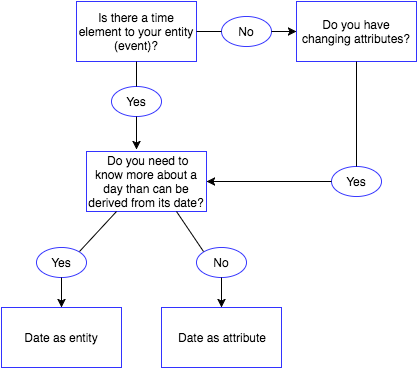

The diagram above was exported from draw.io. Its source (the exported page's mxGraphModel, read from the mxfile embedded in the PNG):
<mxGraphModel dx="950" dy="506" grid="1" gridSize="10" guides="1" tooltips="1" connect="1" arrows="1" fold="1" page="1" pageScale="1" pageWidth="50" pageHeight="200" background="#ffffff" math="0" shadow="0">
  <root>
    <mxCell id="0" />
    <mxCell id="1" parent="0" />
    <mxCell id="2" value="&amp;nbsp;Do you need to know more about a day than can be derived from its date?" style="whiteSpace=wrap;html=1;strokeColor=#3333FF;fillColor=#FFFFFF;fontColor=#000000;" vertex="1" parent="1">
      <mxGeometry x="105" y="172" width="120" height="60" as="geometry" />
    </mxCell>
    <mxCell id="3" value="Date as entity" style="whiteSpace=wrap;html=1;strokeColor=#3333FF;fillColor=#FFFFFF;fontColor=#000000;" vertex="1" parent="1">
      <mxGeometry x="20" y="328" width="120" height="60" as="geometry" />
    </mxCell>
    <mxCell id="4" value="Date as attribute" style="whiteSpace=wrap;html=1;strokeColor=#3333FF;fillColor=#FFFFFF;fontColor=#000000;" vertex="1" parent="1">
      <mxGeometry x="180" y="328" width="120" height="60" as="geometry" />
    </mxCell>
    <mxCell id="6" value="Is there a time element to your entity (event)?" style="whiteSpace=wrap;html=1;strokeColor=#3333FF;fillColor=#FFFFFF;fontColor=#000000;" vertex="1" parent="1">
      <mxGeometry x="95" y="22" width="120" height="60" as="geometry" />
    </mxCell>
    <mxCell id="8" value="Do you have changing attributes?" style="whiteSpace=wrap;html=1;strokeColor=#3333FF;fillColor=#FFFFFF;fontColor=#000000;" vertex="1" parent="1">
      <mxGeometry x="315" y="22" width="120" height="60" as="geometry" />
    </mxCell>
    <mxCell id="10" value="Yes" style="ellipse;whiteSpace=wrap;html=1;strokeColor=#3333FF;fillColor=#FFFFFF;fontColor=#000000;" vertex="1" parent="1">
      <mxGeometry x="130" y="107" width="50" height="30" as="geometry" />
    </mxCell>
    <mxCell id="11" value="No" style="ellipse;whiteSpace=wrap;html=1;strokeColor=#3333FF;fillColor=#FFFFFF;fontColor=#000000;" vertex="1" parent="1">
      <mxGeometry x="240" y="37" width="50" height="30" as="geometry" />
    </mxCell>
    <mxCell id="13" value="" style="endArrow=none;html=1;strokeColor=#000000;fontColor=#000000;exitX=0.5;exitY=1;entryX=0.5;entryY=0;endFill=0;" edge="1" parent="1" source="6" target="10">
      <mxGeometry width="50" height="50" relative="1" as="geometry">
        <mxPoint x="-25" y="-38" as="sourcePoint" />
        <mxPoint x="25" y="-88" as="targetPoint" />
      </mxGeometry>
    </mxCell>
    <mxCell id="14" value="" style="endArrow=classic;html=1;strokeColor=#000000;fontColor=#000000;exitX=0.5;exitY=1;entryX=0.417;entryY=-0.033;entryPerimeter=0;" edge="1" parent="1" source="10" target="2">
      <mxGeometry width="50" height="50" relative="1" as="geometry">
        <mxPoint x="-25" y="-38" as="sourcePoint" />
        <mxPoint x="25" y="-88" as="targetPoint" />
      </mxGeometry>
    </mxCell>
    <mxCell id="15" value="" style="endArrow=none;html=1;strokeColor=#000000;fontColor=#000000;exitX=1;exitY=0.5;entryX=0;entryY=0.5;endFill=0;" edge="1" parent="1" source="6" target="11">
      <mxGeometry width="50" height="50" relative="1" as="geometry">
        <mxPoint x="-25" y="-38" as="sourcePoint" />
        <mxPoint x="25" y="-88" as="targetPoint" />
      </mxGeometry>
    </mxCell>
    <mxCell id="16" value="" style="endArrow=classic;html=1;strokeColor=#000000;fontColor=#000000;exitX=1;exitY=0.5;entryX=0;entryY=0.5;" edge="1" parent="1" source="11" target="8">
      <mxGeometry width="50" height="50" relative="1" as="geometry">
        <mxPoint x="-25" y="-38" as="sourcePoint" />
        <mxPoint x="25" y="-88" as="targetPoint" />
      </mxGeometry>
    </mxCell>
    <mxCell id="17" value="Yes" style="ellipse;whiteSpace=wrap;html=1;strokeColor=#3333FF;fillColor=#FFFFFF;fontColor=#000000;" vertex="1" parent="1">
      <mxGeometry x="350" y="187" width="50" height="30" as="geometry" />
    </mxCell>
    <mxCell id="19" value="" style="endArrow=none;html=1;strokeColor=#000000;fontColor=#000000;exitX=0.5;exitY=1;entryX=0.5;entryY=0;endFill=0;" edge="1" parent="1" source="8" target="17">
      <mxGeometry width="50" height="50" relative="1" as="geometry">
        <mxPoint x="-25" y="-38" as="sourcePoint" />
        <mxPoint x="25" y="-88" as="targetPoint" />
      </mxGeometry>
    </mxCell>
    <mxCell id="20" value="Yes" style="ellipse;whiteSpace=wrap;html=1;strokeColor=#3333FF;fillColor=#FFFFFF;fontColor=#000000;" vertex="1" parent="1">
      <mxGeometry x="55" y="268" width="50" height="30" as="geometry" />
    </mxCell>
    <mxCell id="21" value="No" style="ellipse;whiteSpace=wrap;html=1;strokeColor=#3333FF;fillColor=#FFFFFF;fontColor=#000000;" vertex="1" parent="1">
      <mxGeometry x="215" y="268" width="50" height="30" as="geometry" />
    </mxCell>
    <mxCell id="22" value="" style="endArrow=none;html=1;strokeColor=#000000;fontColor=#000000;exitX=0.25;exitY=1;entryX=1;entryY=0;endFill=0;" edge="1" parent="1" source="2" target="20">
      <mxGeometry width="50" height="50" relative="1" as="geometry">
        <mxPoint x="-25" y="-38" as="sourcePoint" />
        <mxPoint x="25" y="-88" as="targetPoint" />
      </mxGeometry>
    </mxCell>
    <mxCell id="23" value="" style="endArrow=none;html=1;strokeColor=#000000;fontColor=#000000;exitX=0.75;exitY=1;entryX=0;entryY=0;endFill=0;" edge="1" parent="1" source="2" target="21">
      <mxGeometry width="50" height="50" relative="1" as="geometry">
        <mxPoint x="-25" y="-38" as="sourcePoint" />
        <mxPoint x="25" y="-88" as="targetPoint" />
      </mxGeometry>
    </mxCell>
    <mxCell id="24" value="" style="endArrow=classic;html=1;strokeColor=#000000;fontColor=#000000;exitX=0.5;exitY=1;" edge="1" parent="1" source="20" target="3">
      <mxGeometry width="50" height="50" relative="1" as="geometry">
        <mxPoint x="-25" y="-38" as="sourcePoint" />
        <mxPoint x="25" y="-88" as="targetPoint" />
      </mxGeometry>
    </mxCell>
    <mxCell id="25" value="" style="endArrow=classic;html=1;strokeColor=#000000;fontColor=#000000;exitX=0.5;exitY=1;entryX=0.5;entryY=0;" edge="1" parent="1" source="21" target="4">
      <mxGeometry width="50" height="50" relative="1" as="geometry">
        <mxPoint x="-25" y="-38" as="sourcePoint" />
        <mxPoint x="25" y="-88" as="targetPoint" />
      </mxGeometry>
    </mxCell>
    <mxCell id="26" value="" style="endArrow=classic;html=1;strokeColor=#000000;fontColor=#000000;exitX=0;exitY=0.5;entryX=1;entryY=0.5;" edge="1" parent="1" source="17" target="2">
      <mxGeometry width="50" height="50" relative="1" as="geometry">
        <mxPoint x="-25" y="-38" as="sourcePoint" />
        <mxPoint x="25" y="-88" as="targetPoint" />
      </mxGeometry>
    </mxCell>
  </root>
</mxGraphModel>